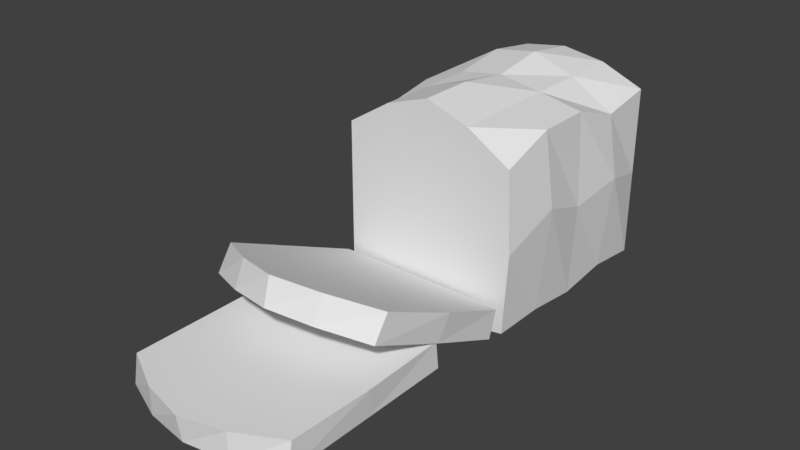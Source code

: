 # Source: breadsliced.blend  (saved by Blender 2.80.75; exported with 4.5.12 LTS)
import bpy
from mathutils import Matrix  # noqa: F401  (used for matrix-valued properties, if any)

bpy.ops.wm.read_factory_settings(use_empty=True)
scene = bpy.context.scene
scene.name = 'Scene'

# ---- collections
col_collection_1 = bpy.data.collections.new('Collection 1'); scene.collection.children.link(col_collection_1)

# ---- world
world_world = bpy.data.worlds.new('World'); scene.world = world_world
world_world.color = (0.05088, 0.05088, 0.05088)
world_world.use_sun_shadow = False
world_world.sun_shadow_jitter_overblur = 0.0
world_world.cycles.sampling_method = 'MANUAL'

# ---- meshes
me_cube_002 = bpy.data.meshes.new('Cube.002')
me_cube_002.from_pydata([(-1.0, 1.0, -1.0), (-1.0, 1.0, 1.0), (1.0, 1.0, -1.0), (1.0, 1.0, 1.0), (0.0, 1.0, -1.0), (0.0, 1.0, 1.283), (0.5, 1.0, 1.206), (0.5, 1.0, -1.0), (-0.5, 1.0, -1.0), (-0.5, 1.0, 1.206), (-1.0, 0.6, -0.9549), (-1.0, 0.2, -0.9549), (-1.0, -0.2, -0.9549), (-1.0, -0.6, -0.9549), (-1.0, -0.6, 0.8895), (-1.0, -0.2, 0.8895), (-1.0, 0.2, 1.0), (-1.0, 0.6, 0.8895), (1.0, -0.6, -0.9287), (1.0, -0.2, -0.9287), (1.0, 0.2, -1.0), (1.0, 0.6, -0.9287), (1.0, 0.6, 0.8966), (1.0, 0.2, 1.112), (1.0, -0.2, 1.112), (1.0, -0.6, 0.8966), (0.0, 0.6, 1.376), (0.0, 0.2, 1.283), (0.0, -0.2, 1.376), (0.0, -0.6, 1.376), (0.0, 0.6, -1.0), (0.0, 0.2, -1.0), (0.0, -0.2, -1.0), (0.0, -0.6, -1.0), (0.5, 0.6, 1.206), (0.5, 0.2, 1.206), (0.5, -0.2, 1.206), (0.5, -0.6, 1.206), (0.5, 0.6, -1.0), (0.5, 0.2, -1.0), (0.5, -0.2, -1.0), (0.5, -0.6, -1.0), (-0.5, 0.6, -1.0), (-0.5, 0.2, -1.0), (-0.5, -0.2, -1.0), (-0.5, -0.6, -1.0), (-0.5, 0.6, 1.299), (-0.5, 0.2, 1.206), (-0.5, -0.2, 1.206), (-0.5, -0.6, 1.206), (-0.8299, 1.025, -1.0), (-0.8299, 1.025, 0.8646), (0.8299, 1.025, -1.0), (0.8299, 1.025, 0.8646), (0.0, 1.025, -1.0), (0.0, 1.063, 1.148), (0.415, 1.063, 1.071), (0.415, 1.025, -1.0), (-0.415, 1.025, -1.0), (-0.415, 1.063, 1.071), (-1.0, 1.0, 0.0), (1.0, 1.0, 0.0), (1.118, 0.6, 0.1824), (1.05, 0.2, 0.05622), (1.118, -0.2, 0.2903), (1.05, -0.6, -0.01604), (-1.0, -0.6, -0.03267), (-1.16, -0.2, -0.03267), (-1.16, 0.2, 0.02257), (-1.16, 0.6, -0.03267), (-0.8299, 1.025, -0.06768), (0.8299, 1.025, -0.06768), (0.0, 1.033, 0.07389), (0.415, 1.033, 0.03545), (-0.415, 1.033, 0.03545), (-1.0, -0.6568, -0.5992), (-1.0, -1.726, 0.1679), (1.0, -0.672, -0.5883), (1.0, -1.73, 0.1708), (0.0, -2.009, 0.3703), (0.0, -0.6306, -0.618), (0.5, -1.91, 0.2996), (0.5, -0.6306, -0.618), (-0.5, -0.6306, -0.618), (-0.5, -1.91, 0.2996), (1.05, -1.201, -0.2087), (-1.0, -1.192, -0.2157), (-1.0, -0.7269, -0.8938), (1.0, -1.844, -0.09291), (0.0, -2.065, 0.06571), (0.0, -0.7138, -0.9032), (0.5, -1.993, 0.01436), (0.5, -0.7138, -0.9032), (-0.5, -0.7138, -0.9032), (-0.5, -1.993, 0.01436), (-1.0, -1.842, -0.09439), (1.0, -0.7345, -0.8884), (-1.0, -1.284, -0.4941), (1.025, -1.289, -0.4907), (-1.0, -1.265, -0.7973), (-1.0, -2.54, -0.7973), (1.0, -1.265, -0.7973), (1.0, -2.54, -0.7973), (0.0, -1.265, -0.7973), (0.0, -2.721, -0.7973), (0.5, -1.265, -0.7973), (0.5, -2.672, -0.7973), (-0.5, -2.672, -0.7973), (-0.5, -1.265, -0.7973), (-0.8511, -1.265, -0.9335), (-0.8511, -2.455, -0.9335), (0.8511, -1.265, -0.9335), (0.8511, -2.455, -0.9335), (0.0, -1.265, -0.9335), (0.0, -2.636, -0.9335), (0.4256, -1.265, -0.9335), (0.4256, -2.587, -0.9335), (-0.4256, -2.587, -0.9335), (-0.4256, -1.265, -0.9335), (-1.0, -1.902, -0.7973), (1.0, -1.902, -0.7973), (-0.8511, -1.86, -0.9335), (0.8511, -1.86, -0.9335), (0.0, -1.95, -1.11), (0.4256, -1.926, -1.11), (-0.4256, -1.926, -1.11), (-1.0, -1.279, -0.4837), (1.0, -2.507, -0.4837), (0.0, -2.75, -0.4837), (0.0, -1.265, -0.4837), (0.5, -2.672, -0.4837), (0.5, -1.265, -0.4837), (-0.5, -1.265, -0.4837), (-0.5, -2.672, -0.4837), (-1.0, -2.505, -0.4837), (1.0, -1.288, -0.4837), (-1.0, -1.892, -0.4837), (1.025, -1.897, -0.4837), (-0.4543, -0.6, 1.102), (0.0003739, -0.6, 1.257), (-0.4543, -0.6, -0.9046), (-0.9091, -0.6, -0.8635), (0.4551, -0.6, -0.9046), (0.0003739, -0.6, -0.9046), (0.4551, -0.6, 1.102), (0.9098, -0.6, 0.8203), (-0.9091, -0.6, 0.8138), (0.9098, -0.6, -0.8397), (0.9549, -0.6, -0.009741), (-0.9091, -0.6, -0.02486), (0.9033, -1.902, -0.4837), (0.8815, -1.365, -0.4837), (-0.881, -1.898, -0.4837), (-0.881, -1.357, -0.4837), (-0.881, -2.438, -0.4837), (-0.4404, -2.585, -0.4837), (0.0002451, -2.654, -0.4837), (-0.4404, -1.345, -0.4837), (0.4409, -1.345, -0.4837), (0.0002451, -1.345, -0.4837), (0.4409, -2.585, -0.4837), (0.8815, -2.44, -0.4837), (-0.9116, -0.7757, -0.8588), (-0.9116, -1.8, -0.1241), (0.9494, -1.292, -0.4883), (0.9266, -0.7826, -0.8538), (-0.452, -1.939, -0.02412), (0.007536, -2.005, 0.02308), (-0.452, -0.7636, -0.8675), (0.4671, -0.7636, -0.8675), (0.007536, -0.7636, -0.8675), (0.4671, -1.939, -0.02412), (0.9266, -1.802, -0.1227), (-0.4522, -1.847, 0.2541), (0.0003917, -1.936, 0.3181), (-0.4522, -0.6886, -0.5764), (-0.9047, -0.7123, -0.5594), (0.453, -0.6886, -0.5764), (0.0003917, -0.6886, -0.5764), (0.453, -1.847, 0.2541), (0.9055, -1.684, 0.1376), (-0.9047, -1.68, 0.1349), (0.9055, -0.726, -0.5496), (0.9504, -1.205, -0.206), (-0.9047, -1.196, -0.2123)], [], [(69, 17, 1, 60), (5, 6, 56, 55), (9, 5, 55, 59), (1, 9, 59, 51), (61, 2, 52, 71), (5, 9, 46, 26), (26, 46, 47, 27), (27, 47, 48, 28), (28, 48, 49, 29), (0, 8, 42, 10), (10, 42, 43, 11), (11, 43, 44, 12), (12, 44, 45, 13), (4, 7, 38, 30), (30, 38, 39, 31), (31, 39, 40, 32), (32, 40, 41, 33), (3, 6, 34, 22), (22, 34, 35, 23), (23, 35, 36, 24), (24, 36, 37, 25), (8, 4, 30, 42), (42, 30, 31, 43), (43, 31, 32, 44), (44, 32, 33, 45), (6, 5, 26, 34), (34, 26, 27, 35), (35, 27, 28, 36), (36, 28, 29, 37), (9, 1, 17, 46), (46, 17, 16, 47), (47, 16, 15, 48), (48, 15, 14, 49), (7, 2, 21, 38), (38, 21, 20, 39), (39, 20, 19, 40), (40, 19, 18, 41), (61, 3, 22, 62), (62, 22, 23, 63), (63, 23, 24, 64), (64, 24, 25, 65), (66, 14, 15, 67), (67, 15, 16, 68), (68, 16, 17, 69), (73, 56, 53, 71), (74, 59, 55, 72), (72, 55, 56, 73), (70, 51, 59, 74), (60, 1, 51, 70), (8, 0, 50, 58), (4, 8, 58, 54), (6, 3, 53, 56), (2, 7, 57, 52), (7, 4, 54, 57), (0, 60, 70, 50), (50, 70, 74, 58), (54, 72, 73, 57), (58, 74, 72, 54), (57, 73, 71, 52), (11, 68, 69, 10), (12, 67, 68, 11), (13, 66, 67, 12), (19, 64, 65, 18), (20, 63, 64, 19), (21, 62, 63, 20), (2, 61, 62, 21), (3, 61, 71, 53), (49, 14, 146, 138), (10, 69, 60, 0), (97, 95, 76, 86), (87, 97, 86, 75), (182, 177, 178, 175, 176, 184, 181, 173, 174, 179, 180, 183), (80, 83, 175, 178), (77, 82, 177, 182), (84, 79, 174, 173), (78, 85, 183, 180), (81, 78, 180, 179), (76, 84, 173, 181), (75, 86, 184, 176), (82, 80, 178, 177), (79, 81, 179, 174), (85, 77, 182, 183), (83, 75, 176, 175), (86, 76, 181, 184), (77, 85, 98, 96), (130, 127, 161, 160), (95, 87, 162, 163), (79, 84, 94, 89), (75, 83, 93, 87), (80, 82, 92, 90), (78, 81, 91, 88), (83, 80, 90, 93), (81, 79, 89, 91), (84, 76, 95, 94), (82, 77, 96, 92), (85, 78, 88, 98), (137, 127, 102, 120), (108, 103, 113, 118), (131, 135, 101, 105), (133, 134, 100, 107), (130, 128, 104, 106), (132, 129, 103, 108), (99, 108, 118, 109), (105, 101, 111, 115), (127, 130, 106, 102), (129, 131, 105, 103), (126, 132, 108, 99), (128, 133, 107, 104), (102, 106, 116, 112), (125, 117, 110, 121), (124, 116, 114, 123), (122, 112, 116, 124), (123, 114, 117, 125), (103, 105, 115, 113), (107, 100, 110, 117), (119, 99, 109, 121), (106, 104, 114, 116), (104, 107, 117, 114), (120, 102, 112, 122), (101, 120, 122, 111), (100, 119, 121, 110), (113, 123, 125, 118), (111, 122, 124, 115), (115, 124, 123, 113), (118, 125, 121, 109), (135, 137, 120, 101), (99, 119, 136, 126), (119, 100, 134, 136), (138, 146, 149, 141, 140, 143, 142, 147, 148, 145, 144, 139), (13, 45, 140, 141), (65, 25, 145, 148), (41, 18, 147, 142), (33, 41, 142, 143), (18, 65, 148, 147), (14, 66, 149, 146), (25, 37, 144, 145), (66, 13, 141, 149), (45, 33, 143, 140), (37, 29, 139, 144), (29, 49, 138, 139), (151, 158, 159, 157, 153, 152, 154, 155, 156, 160, 161, 150), (133, 128, 156, 155), (135, 131, 158, 151), (137, 135, 151, 150), (129, 132, 157, 159), (132, 126, 153, 157), (127, 137, 150, 161), (126, 136, 152, 153), (128, 130, 160, 156), (131, 129, 159, 158), (136, 134, 154, 152), (134, 133, 155, 154), (162, 168, 170, 169, 165, 164, 172, 171, 167, 166, 163), (90, 92, 169, 170), (94, 95, 163, 166), (88, 91, 171, 172), (89, 94, 166, 167), (92, 96, 165, 169), (96, 98, 164, 165), (93, 90, 170, 168), (87, 93, 168, 162), (98, 88, 172, 164), (91, 89, 167, 171)])
me_cube_002.use_remesh_preserve_volume = False
me_cube_002.use_remesh_preserve_attributes = False
me_cube_002.use_mirror_vertex_groups = False
me_cube_002.update()

# ---- objects
ob_cube = bpy.data.objects.new('Cube', me_cube_002)

# ---- transforms, parenting, visibility, modifiers, constraints
ob_cube.location = (0.8881, -2.676, 0.2723)
ob_cube.scale = (1.0, 1.568, 1.0)
ob_cube.lineart.crease_threshold = 0.0

# ---- collection membership
col_collection_1.objects.link(ob_cube)

# ---- scene / render settings (as saved in the file)
scene.frame_start = 1; scene.frame_end = 250; scene.frame_set(1)
scene.render.engine = 'BLENDER_EEVEE_NEXT'
scene.render.resolution_percentage = 50
scene.render.dither_intensity = 0.0
scene.cycles.use_denoising = False
scene.cycles.samples = 128
scene.cycles.sampling_pattern = 'TABULATED_SOBOL'
scene.cycles.use_adaptive_sampling = False
scene.cycles.use_light_tree = False
scene.cycles.blur_glossy = 0.0
scene.cycles.sample_clamp_indirect = 0.0
scene.view_settings.view_transform = 'Standard'
bpy.context.view_layer.update()

# ---- added for rendering (the .blend has no active camera and no usable light): camera, sun
cam_auto = bpy.data.cameras.new('AutoCamera')
cam_auto.lens = 50.0
cam_auto.sensor_width = 36.0
cam_auto.clip_end = 1000.0
ob_auto_camera = bpy.data.objects.new('AutoCamera', cam_auto)
scene.collection.objects.link(ob_auto_camera)
ob_auto_camera.location = (7.21914, -11.622, 5.48695)
ob_auto_camera.rotation_euler = (1.09748, -7.21219e-08, 0.694738)
scene.camera = ob_auto_camera
light_auto_sun = bpy.data.lights.new('AutoSun', 'SUN')
light_auto_sun.energy = 3.0
light_auto_sun.angle = 0.0523599
ob_auto_sun = bpy.data.objects.new('AutoSun', light_auto_sun)
scene.collection.objects.link(ob_auto_sun)
ob_auto_sun.rotation_euler = (0.872665, 0.174533, 0.523599)
bpy.context.view_layer.update()
